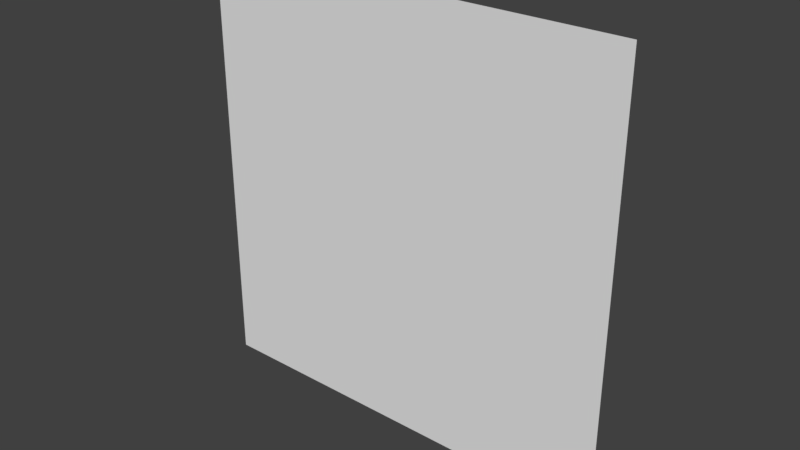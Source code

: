 # Source: slime_character_banana.blend  (saved by Blender 2.78.0; exported with 4.5.12 LTS)
import bpy
from mathutils import Matrix  # noqa: F401  (used for matrix-valued properties, if any)

bpy.ops.wm.read_factory_settings(use_empty=True)
scene = bpy.context.scene
scene.name = 'Scene'

# ---- collections
col_collection_1 = bpy.data.collections.new('Collection 1'); scene.collection.children.link(col_collection_1)

# ---- materials (node trees are filled in below, after node groups)
mat_mat_slime_body = bpy.data.materials.new('mat_slime_body')
mat_mat_slime_body.alpha_threshold = 0.0
mat_mat_slime_body.use_transparent_shadow = False
mat_mat_slime_body.preview_render_type = 'FLAT'
mat_mat_slime_body.roughness = 0.5
mat_mat_slime_body.specular_intensity = 0.0
mat_mat_slime_eyes = bpy.data.materials.new('mat_slime_eyes')
mat_mat_slime_eyes.alpha_threshold = 0.0
mat_mat_slime_eyes.use_transparent_shadow = False
mat_mat_slime_eyes.preview_render_type = 'FLAT'
mat_mat_slime_eyes.roughness = 0.5
mat_mat_slime_eyes.specular_intensity = 0.0
mat_mat_slime_eyebrows = bpy.data.materials.new('mat_slime_eyebrows')
mat_mat_slime_eyebrows.alpha_threshold = 0.0
mat_mat_slime_eyebrows.use_transparent_shadow = False
mat_mat_slime_eyebrows.preview_render_type = 'FLAT'
mat_mat_slime_eyebrows.roughness = 0.5
mat_mat_slime_eyebrows.specular_intensity = 0.0
mat_mat_slime_pupils = bpy.data.materials.new('mat_slime_pupils')
mat_mat_slime_pupils.alpha_threshold = 0.0
mat_mat_slime_pupils.use_transparent_shadow = False
mat_mat_slime_pupils.preview_render_type = 'FLAT'
mat_mat_slime_pupils.roughness = 0.5
mat_mat_slime_pupils.specular_intensity = 0.0

# ---- material node trees

# ---- world
world_world = bpy.data.worlds.new('World'); scene.world = world_world
world_world.color = (0.05088, 0.05088, 0.05088)
world_world.use_sun_shadow = False
world_world.sun_shadow_jitter_overblur = 0.0
world_world.cycles.sampling_method = 'MANUAL'

# ---- meshes
me_plane_slime_body_round_003 = bpy.data.meshes.new('plane_slime_body_round.003')
me_plane_slime_body_round_003.from_pydata([(-0.08889, -0.08889, -0.1), (0.08889, -0.08889, -0.1), (-0.08889, -0.6222, -0.1), (0.08889, -0.6222, -0.1), (-0.6222, -0.08889, -0.1), (-0.6222, -0.6222, -0.1), (0.6222, -0.08889, -0.1), (0.6222, -0.6222, -0.1)], [], [(0, 1, 3, 2), (0, 2, 5, 4), (3, 1, 6, 7)])
me_plane_slime_body_round_003.polygons.foreach_set('material_index', [1, 1, 1])
_uv = me_plane_slime_body_round_003.uv_layers.new(name='UVMap')
_uv.uv.foreach_set('vector', [0.0, 0.0, 0.0625, 0.0, 0.0625, 0.125, 0.0, 0.125, 0.375, 0.875, 0.375, 0.75, 0.25, 0.75, 0.25, 0.875, 0.375, 0.75, 0.375, 0.875, 0.25, 0.875, 0.25, 0.75])
me_plane_slime_body_round_003.materials.append(mat_mat_slime_body)
me_plane_slime_body_round_003.materials.append(mat_mat_slime_eyes)
me_plane_slime_body_round_003.materials.append(mat_mat_slime_eyebrows)
me_plane_slime_body_round_003.materials.append(mat_mat_slime_pupils)
me_plane_slime_body_round_003.use_remesh_preserve_volume = False
me_plane_slime_body_round_003.use_remesh_preserve_attributes = False
me_plane_slime_body_round_003.use_mirror_vertex_groups = False
me_plane_slime_body_round_003.update()
me_plane_slime_body_round_002 = bpy.data.meshes.new('plane_slime_body_round.002')
me_plane_slime_body_round_002.from_pydata([(-0.08889, 0.1778, -0.1), (0.08889, 0.1778, -0.1), (-0.08889, -0.3556, -0.1), (0.08889, -0.3556, -0.1), (-0.6222, 0.1778, -0.1), (-0.6222, -0.3556, -0.1), (0.6222, 0.1778, -0.1), (0.6222, -0.3556, -0.1)], [], [(0, 1, 3, 2), (0, 2, 5, 4), (3, 1, 6, 7)])
me_plane_slime_body_round_002.polygons.foreach_set('material_index', [2, 2, 2])
_uv = me_plane_slime_body_round_002.uv_layers.new(name='UVMap')
_uv.uv.foreach_set('vector', [0.0, 0.0, 0.0625, 0.0, 0.0625, 0.125, 0.0, 0.125, 0.375, 1.0, 0.375, 0.875, 0.25, 0.875, 0.25, 1.0, 0.375, 0.875, 0.375, 1.0, 0.25, 1.0, 0.25, 0.875])
me_plane_slime_body_round_002.materials.append(mat_mat_slime_body)
me_plane_slime_body_round_002.materials.append(mat_mat_slime_eyes)
me_plane_slime_body_round_002.materials.append(mat_mat_slime_eyebrows)
me_plane_slime_body_round_002.materials.append(mat_mat_slime_pupils)
me_plane_slime_body_round_002.use_remesh_preserve_volume = False
me_plane_slime_body_round_002.use_remesh_preserve_attributes = False
me_plane_slime_body_round_002.use_mirror_vertex_groups = False
me_plane_slime_body_round_002.update()
me_plane_slime_body_round_001 = bpy.data.meshes.new('plane_slime_body_round.001')
me_plane_slime_body_round_001.from_pydata([(-0.08889, -0.1333, -0.2), (0.08889, -0.1333, -0.2), (-0.08889, -0.6222, -0.2), (0.08889, -0.6222, -0.2), (-0.5778, -0.1333, -0.2), (-0.5778, -0.6222, -0.2), (0.5778, -0.1333, -0.2), (0.5778, -0.6222, -0.2)], [], [(0, 1, 3, 2), (0, 2, 5, 4), (3, 1, 6, 7)])
me_plane_slime_body_round_001.polygons.foreach_set('material_index', [3, 3, 3])
_uv = me_plane_slime_body_round_001.uv_layers.new(name='UVMap')
_uv.uv.foreach_set('vector', [0.0, 0.0, 0.0625, 0.0, 0.0625, 0.125, 0.0, 0.125, 0.25, 0.75, 0.25, 0.625, 0.375, 0.625, 0.375, 0.75, 0.375, 0.625, 0.375, 0.75, 0.25, 0.75, 0.25, 0.625])
me_plane_slime_body_round_001.materials.append(mat_mat_slime_body)
me_plane_slime_body_round_001.materials.append(mat_mat_slime_eyes)
me_plane_slime_body_round_001.materials.append(mat_mat_slime_eyebrows)
me_plane_slime_body_round_001.materials.append(mat_mat_slime_pupils)
me_plane_slime_body_round_001.use_remesh_preserve_volume = False
me_plane_slime_body_round_001.use_remesh_preserve_attributes = False
me_plane_slime_body_round_001.use_mirror_vertex_groups = False
me_plane_slime_body_round_001.update()
me_plane_slime_body_round = bpy.data.meshes.new('plane_slime_body_round')
me_plane_slime_body_round.from_pydata([(-1.304, -1.196, 0.03045), (1.304, -1.196, 0.03045), (-1.304, 1.413, 0.03045), (1.304, 1.413, 0.03045), (-1.304, 0.1083, 0.03045), (0.0, -1.196, 0.03045), (1.304, 0.1083, 0.03045), (0.0, 1.413, 0.03045), (0.0, 0.1083, 0.03045), (-1.304, -0.544, 0.03045), (0.6522, -1.196, 0.03045), (1.304, 0.7605, 0.03045), (-0.6522, 1.413, 0.03045), (-1.304, 0.7605, 0.03045), (-0.6522, -1.196, 0.03045), (1.304, -0.544, 0.03045), (0.6522, 1.413, 0.03045), (0.0, 0.7605, 0.03045), (0.0, -0.544, 0.03045), (-0.6522, 0.1083, 0.03045), (0.6522, 0.1083, 0.03045), (0.6522, -0.544, 0.03045), (-0.6522, -0.544, 0.03045), (-0.6522, 0.7605, 0.03045), (0.6522, 0.7605, 0.03045), (-1.304, -0.8701, 0.03045), (0.9784, -1.196, 0.03045), (1.304, 1.087, 0.03045), (-0.9784, 1.413, 0.03045), (-1.304, 0.4344, 0.03045), (-0.3261, -1.196, 0.03045), (1.304, -0.2179, 0.03045), (0.3261, 1.413, 0.03045), (0.0, 1.087, 0.03045), (0.0, -0.2179, 0.03045), (-0.9784, 0.1083, 0.03045), (0.3261, 0.1083, 0.03045), (-1.304, -0.2179, 0.03045), (0.3261, -1.196, 0.03045), (1.304, 0.4344, 0.03045), (-0.3261, 1.413, 0.03045), (-1.304, 1.087, 0.03045), (-0.9784, -1.196, 0.03045), (1.304, -0.8701, 0.03045), (0.9784, 1.413, 0.03045), (0.0, 0.4344, 0.03045), (0.0, -0.8701, 0.03045), (-0.3261, 0.1083, 0.03045), (0.9784, 0.1083, 0.03045), (0.6522, -0.2179, 0.03045), (0.6522, -0.8701, 0.03045), (0.3261, -0.544, 0.03045), (0.9784, -0.544, 0.03045), (-0.6522, -0.2179, 0.03045), (-0.6522, -0.8701, 0.03045), (-0.9784, -0.544, 0.03045), (-0.3261, -0.544, 0.03045), (-0.6522, 1.087, 0.03045), (-0.6522, 0.4344, 0.03045), (-0.9784, 0.7605, 0.03045), (-0.3261, 0.7605, 0.03045), (0.6522, 1.087, 0.03045), (0.6522, 0.4344, 0.03045), (0.3261, 0.7605, 0.03045), (0.9784, 0.7605, 0.03045), (0.9784, 0.4344, 0.03045), (0.3261, 0.4344, 0.03045), (0.3261, 1.087, 0.03045), (-0.3261, 0.4344, 0.03045), (-0.9784, 0.4344, 0.03045), (-0.9784, 1.087, 0.03045), (-0.3261, -0.8701, 0.03045), (-0.9784, -0.8701, 0.03045), (-0.9784, -0.2179, 0.03045), (0.9784, -0.8701, 0.03045), (0.3261, -0.8701, 0.03045), (0.3261, -0.2179, 0.03045), (0.9784, -0.2179, 0.03045), (-0.3261, -0.2179, 0.03045), (-0.3261, 1.087, 0.03045), (0.9784, 1.087, 0.03045)], [], [(80, 44, 3, 27), (79, 40, 7, 33), (78, 47, 8, 34), (77, 48, 6, 31), (76, 36, 20, 49), (75, 51, 21, 50), (74, 52, 15, 43), (73, 35, 19, 53), (72, 55, 22, 54), (71, 56, 18, 46), (70, 28, 12, 57), (69, 59, 23, 58), (68, 60, 17, 45), (67, 32, 16, 61), (66, 63, 24, 62), (65, 64, 11, 39), (62, 24, 64, 65), (20, 62, 65, 48), (48, 65, 39, 6), (45, 17, 63, 66), (8, 45, 66, 36), (36, 66, 62, 20), (33, 7, 32, 67), (17, 33, 67, 63), (63, 67, 61, 24), (58, 23, 60, 68), (19, 58, 68, 47), (47, 68, 45, 8), (29, 13, 59, 69), (4, 29, 69, 35), (35, 69, 58, 19), (41, 2, 28, 70), (13, 41, 70, 59), (59, 70, 57, 23), (54, 22, 56, 71), (14, 54, 71, 30), (30, 71, 46, 5), (25, 9, 55, 72), (0, 25, 72, 42), (42, 72, 54, 14), (37, 4, 35, 73), (9, 37, 73, 55), (55, 73, 53, 22), (50, 21, 52, 74), (10, 50, 74, 26), (26, 74, 43, 1), (46, 18, 51, 75), (5, 46, 75, 38), (38, 75, 50, 10), (34, 8, 36, 76), (18, 34, 76, 51), (51, 76, 49, 21), (49, 20, 48, 77), (21, 49, 77, 52), (52, 77, 31, 15), (53, 19, 47, 78), (22, 53, 78, 56), (56, 78, 34, 18), (57, 12, 40, 79), (23, 57, 79, 60), (60, 79, 33, 17), (61, 16, 44, 80), (24, 61, 80, 64), (64, 80, 27, 11)])
_uv = me_plane_slime_body_round.uv_layers.new(name='UVMap')
_uv.uv.foreach_set('vector', [0.1253, 0.8749, 0.1254, 0.9999, 0.000445, 0.9999, 0.0004019, 0.875, 0.6251, 0.8748, 0.6251, 0.9997, 0.5002, 0.9997, 0.5001, 0.8748, 0.6249, 0.375, 0.6249, 0.5, 0.5, 0.5, 0.5, 0.3751, 0.1252, 0.3752, 0.1252, 0.5001, 0.0002724, 0.5002, 0.0002292, 0.3752, 0.375, 0.3751, 0.3751, 0.5, 0.2501, 0.5001, 0.2501, 0.3752, 0.3749, 0.1252, 0.375, 0.2502, 0.25, 0.2502, 0.25, 0.1253, 0.1251, 0.1253, 0.1251, 0.2503, 0.0001862, 0.2503, 0.0001431, 0.1254, 0.8748, 0.3749, 0.8748, 0.4999, 0.7499, 0.4999, 0.7498, 0.375, 0.8747, 0.1251, 0.8747, 0.25, 0.7498, 0.2501, 0.7497, 0.1251, 0.6248, 0.1252, 0.6248, 0.2501, 0.4999, 0.2501, 0.4999, 0.1252, 0.8749, 0.8747, 0.875, 0.9996, 0.75, 0.9996, 0.75, 0.8747, 0.8748, 0.6248, 0.8749, 0.7497, 0.75, 0.7498, 0.7499, 0.6248, 0.625, 0.6249, 0.625, 0.7498, 0.5001, 0.7499, 0.5, 0.6249, 0.3752, 0.8748, 0.3752, 0.9998, 0.2503, 0.9998, 0.2503, 0.8749, 0.3751, 0.625, 0.3752, 0.7499, 0.2502, 0.75, 0.2502, 0.625, 0.1252, 0.6251, 0.1253, 0.75, 0.0003587, 0.75, 0.0003155, 0.6251, 0.2502, 0.625, 0.2502, 0.75, 0.1253, 0.75, 0.1252, 0.6251, 0.2501, 0.5001, 0.2502, 0.625, 0.1252, 0.6251, 0.1252, 0.5001, 0.1252, 0.5001, 0.1252, 0.6251, 0.0003155, 0.6251, 0.0002724, 0.5002, 0.5, 0.6249, 0.5001, 0.7499, 0.3752, 0.7499, 0.3751, 0.625, 0.5, 0.5, 0.5, 0.6249, 0.3751, 0.625, 0.3751, 0.5, 0.3751, 0.5, 0.3751, 0.625, 0.2502, 0.625, 0.2501, 0.5001, 0.5001, 0.8748, 0.5002, 0.9997, 0.3752, 0.9998, 0.3752, 0.8748, 0.5001, 0.7499, 0.5001, 0.8748, 0.3752, 0.8748, 0.3752, 0.7499, 0.3752, 0.7499, 0.3752, 0.8748, 0.2503, 0.8749, 0.2502, 0.75, 0.7499, 0.6248, 0.75, 0.7498, 0.625, 0.7498, 0.625, 0.6249, 0.7499, 0.4999, 0.7499, 0.6248, 0.625, 0.6249, 0.6249, 0.5, 0.6249, 0.5, 0.625, 0.6249, 0.5, 0.6249, 0.5, 0.5, 0.9998, 0.6248, 0.9998, 0.7497, 0.8749, 0.7497, 0.8748, 0.6248, 0.9997, 0.4998, 0.9998, 0.6248, 0.8748, 0.6248, 0.8748, 0.4999, 0.8748, 0.4999, 0.8748, 0.6248, 0.7499, 0.6248, 0.7499, 0.4999, 0.9999, 0.8746, 0.9999, 0.9996, 0.875, 0.9996, 0.8749, 0.8747, 0.9998, 0.7497, 0.9999, 0.8746, 0.8749, 0.8747, 0.8749, 0.7497, 0.8749, 0.7497, 0.8749, 0.8747, 0.75, 0.8747, 0.75, 0.7498, 0.7497, 0.1251, 0.7498, 0.2501, 0.6248, 0.2501, 0.6248, 0.1252, 0.7497, 0.0001864, 0.7497, 0.1251, 0.6248, 0.1252, 0.6248, 0.0002295, 0.6248, 0.0002295, 0.6248, 0.1252, 0.4999, 0.1252, 0.4998, 0.0002726, 0.9996, 0.125, 0.9996, 0.25, 0.8747, 0.25, 0.8747, 0.1251, 0.9996, 9.99e-05, 0.9996, 0.125, 0.8747, 0.1251, 0.8746, 0.0001432, 0.8746, 0.0001432, 0.8747, 0.1251, 0.7497, 0.1251, 0.7497, 0.0001864, 0.9997, 0.3749, 0.9997, 0.4998, 0.8748, 0.4999, 0.8748, 0.3749, 0.9996, 0.25, 0.9997, 0.3749, 0.8748, 0.3749, 0.8747, 0.25, 0.8747, 0.25, 0.8748, 0.3749, 0.7498, 0.375, 0.7498, 0.2501, 0.25, 0.1253, 0.25, 0.2502, 0.1251, 0.2503, 0.1251, 0.1253, 0.25, 0.0003589, 0.25, 0.1253, 0.1251, 0.1253, 0.125, 0.000402, 0.125, 0.000402, 0.1251, 0.1253, 0.0001431, 0.1254, 9.99e-05, 0.0004452, 0.4999, 0.1252, 0.4999, 0.2501, 0.375, 0.2502, 0.3749, 0.1252, 0.4998, 0.0002726, 0.4999, 0.1252, 0.3749, 0.1252, 0.3749, 0.0003158, 0.3749, 0.0003158, 0.3749, 0.1252, 0.25, 0.1253, 0.25, 0.0003589, 0.5, 0.3751, 0.5, 0.5, 0.3751, 0.5, 0.375, 0.3751, 0.4999, 0.2501, 0.5, 0.3751, 0.375, 0.3751, 0.375, 0.2502, 0.375, 0.2502, 0.375, 0.3751, 0.2501, 0.3752, 0.25, 0.2502, 0.2501, 0.3752, 0.2501, 0.5001, 0.1252, 0.5001, 0.1252, 0.3752, 0.25, 0.2502, 0.2501, 0.3752, 0.1252, 0.3752, 0.1251, 0.2503, 0.1251, 0.2503, 0.1252, 0.3752, 0.0002292, 0.3752, 0.0001862, 0.2503, 0.7498, 0.375, 0.7499, 0.4999, 0.6249, 0.5, 0.6249, 0.375, 0.7498, 0.2501, 0.7498, 0.375, 0.6249, 0.375, 0.6248, 0.2501, 0.6248, 0.2501, 0.6249, 0.375, 0.5, 0.3751, 0.4999, 0.2501, 0.75, 0.8747, 0.75, 0.9996, 0.6251, 0.9997, 0.6251, 0.8748, 0.75, 0.7498, 0.75, 0.8747, 0.6251, 0.8748, 0.625, 0.7498, 0.625, 0.7498, 0.6251, 0.8748, 0.5001, 0.8748, 0.5001, 0.7499, 0.2503, 0.8749, 0.2503, 0.9998, 0.1254, 0.9999, 0.1253, 0.8749, 0.2502, 0.75, 0.2503, 0.8749, 0.1253, 0.8749, 0.1253, 0.75, 0.1253, 0.75, 0.1253, 0.8749, 0.0004019, 0.875, 0.0003587, 0.75])
me_plane_slime_body_round.materials.append(mat_mat_slime_body)
me_plane_slime_body_round.materials.append(mat_mat_slime_eyes)
me_plane_slime_body_round.materials.append(mat_mat_slime_eyebrows)
me_plane_slime_body_round.materials.append(mat_mat_slime_pupils)
me_plane_slime_body_round.use_remesh_preserve_volume = False
me_plane_slime_body_round.use_remesh_preserve_attributes = False
me_plane_slime_body_round.use_mirror_vertex_groups = False
me_plane_slime_body_round.update()
arm_armature_slime_body = bpy.data.armatures.new('armature_slime_body')  # bones are not reproduced

# ---- objects
ob_armature_slime_body = bpy.data.objects.new('Armature_slime_body', arm_armature_slime_body)
ob_slime_eyes = bpy.data.objects.new('slime_eyes', me_plane_slime_body_round_003)
ob_slime_eyebrows = bpy.data.objects.new('slime_eyebrows', me_plane_slime_body_round_002)
ob_slime_pupils = bpy.data.objects.new('slime_pupils', me_plane_slime_body_round_001)
ob_slime_body = bpy.data.objects.new('slime_body', me_plane_slime_body_round)

# ---- transforms, parenting, visibility, modifiers, constraints
ob_armature_slime_body.location = (0.0, 0.0, -8.0)
ob_armature_slime_body.lineart.crease_threshold = 0.0
ob_slime_eyes.parent = ob_armature_slime_body
ob_slime_eyes.matrix_parent_inverse = Matrix(((1.0, 0.0, 0.0, 0.0), (0.0, 1.0, 0.0, 0.0), (0.0, 0.0, 1.0, 8.0), (0.0, 0.0, 0.0, 1.0)))
ob_slime_eyes.location = (0.207, -8.85e-08, 4.084)
ob_slime_eyes.rotation_euler = (1.571, -0.0137, -1.841e-09)
ob_slime_eyes.scale = (3.161, 3.161, 0.7025)
ob_slime_eyes.lineart.crease_threshold = 0.0
_vg = ob_slime_eyes.vertex_groups.new(name='lv1')
for _i, _w in zip([5, 7], [0.0, 0.0]): _vg.add([_i], _w, 'REPLACE')
_vg = ob_slime_eyes.vertex_groups.new(name='lv3')
_vg = ob_slime_eyes.vertex_groups.new(name='lv2')
_vg.add([0, 1, 2, 3, 4, 5, 6, 7], 1.0, 'REPLACE')
_vg = ob_slime_eyes.vertex_groups.new(name='eyebrows_control')
_vg = ob_slime_eyes.vertex_groups.new(name='pupils_control')
_m = ob_slime_eyes.modifiers.new('Armature', 'ARMATURE')
_m.object = ob_armature_slime_body
ob_slime_eyebrows.parent = ob_armature_slime_body
ob_slime_eyebrows.matrix_parent_inverse = Matrix(((1.0, 0.0, 0.0, 0.0), (0.0, 1.0, 0.0, 0.0), (0.0, 0.0, 1.0, 8.0), (0.0, 0.0, 0.0, 1.0)))
ob_slime_eyebrows.location = (0.207, -8.85e-08, 4.084)
ob_slime_eyebrows.rotation_euler = (1.571, -0.0137, -1.841e-09)
ob_slime_eyebrows.scale = (3.161, 3.161, 0.7025)
ob_slime_eyebrows.lineart.crease_threshold = 0.0
_vg = ob_slime_eyebrows.vertex_groups.new(name='lv1')
_vg = ob_slime_eyebrows.vertex_groups.new(name='lv3')
_vg = ob_slime_eyebrows.vertex_groups.new(name='lv2')
_vg = ob_slime_eyebrows.vertex_groups.new(name='eyebrows_control')
_vg.add([0, 1, 2, 3, 4, 5, 6, 7], 1.0, 'REPLACE')
_vg = ob_slime_eyebrows.vertex_groups.new(name='pupils_control')
_m = ob_slime_eyebrows.modifiers.new('Armature', 'ARMATURE')
_m.object = ob_armature_slime_body
ob_slime_pupils.parent = ob_armature_slime_body
ob_slime_pupils.matrix_parent_inverse = Matrix(((1.0, 0.0, 0.0, 0.0), (0.0, 1.0, 0.0, 0.0), (0.0, 0.0, 1.0, 8.0), (0.0, 0.0, 0.0, 1.0)))
ob_slime_pupils.location = (0.207, -8.85e-08, 4.084)
ob_slime_pupils.rotation_euler = (1.571, -0.0137, -1.841e-09)
ob_slime_pupils.scale = (3.161, 3.161, 0.7025)
ob_slime_pupils.lineart.crease_threshold = 0.0
_vg = ob_slime_pupils.vertex_groups.new(name='lv1')
for _i, _w in zip([5, 7], [0.0, 0.0]): _vg.add([_i], _w, 'REPLACE')
_vg = ob_slime_pupils.vertex_groups.new(name='lv3')
_vg = ob_slime_pupils.vertex_groups.new(name='lv2')
_vg = ob_slime_pupils.vertex_groups.new(name='eyebrows_control')
_vg = ob_slime_pupils.vertex_groups.new(name='pupils_control')
_vg.add([0, 1, 2, 3, 4, 5, 6, 7], 1.0, 'REPLACE')
_m = ob_slime_pupils.modifiers.new('Armature', 'ARMATURE')
_m.object = ob_armature_slime_body
ob_slime_body.parent = ob_armature_slime_body
ob_slime_body.matrix_parent_inverse = Matrix(((1.0, 0.0, 0.0, 0.0), (0.0, 1.0, 0.0, 0.0), (0.0, 0.0, 1.0, 8.0), (0.0, 0.0, 0.0, 1.0)))
ob_slime_body.location = (0.0, 0.0, 0.0)
ob_slime_body.rotation_euler = (1.571, 0.0, 0.0)
ob_slime_body.scale = (4.5, 4.5, 1.0)
ob_slime_body.lineart.crease_threshold = 0.0
_vg = ob_slime_body.vertex_groups.new(name='lv1')
for _i, _w in zip([0, 1, 2, 3, 4, 5, 6, 7, 8, 9, 10, 11, 12, 13, 14, 15, 16, 17, 18, 19, 20, 21, 22, 23, 24, 25, 26, 27, 28, 29, 30, 31, 32, 33, 34, 35, 36, 37, 38, 39, 40, 41, 42, 43, 44, 45, 46, 47, 48, 49, 50, 51, 52, 53, 54, 55, 56, 57, 58, 59, 60, 61, 62, 63, 64, 65, 66, 67, 68, 69, 70, 71, 72, 73, 74, 75, 76, 77, 78, 79, 80], [0.6, 0.6001, 3.27e-09, 0.007111, 0.1, 0.6, 0.1, 0.0, 0.1217, 0.4, 0.6, 1.589e-12, 8.526e-10, 4.872e-09, 0.6, 0.3893, 1.502e-09, 0.0, 0.4, 0.1221, 0.1221, 0.4, 0.4, 1.429e-13, 1.029e-14, 0.4535, 0.6, 0.003343, 3.885e-11, 1.07e-05, 0.6, 0.1222, 0.0, 0.0, 0.1243, 0.1042, 0.1004, 0.1218, 0.6, 0.004305, 0.0, 0.0142, 0.6, 0.4999, 5.131e-06, 5.529e-06, 0.4818, 0.1221, 0.1, 0.1221, 0.4829, 0.4, 0.4, 0.1345, 0.4965, 0.4, 0.4, 0.00852, 8.104e-06, 3.089e-12, 6.927e-16, 0.008516, 8.122e-06, 6.525e-16, 5.446e-14, 0.000264, 6.249e-06, 0.00124, 6.269e-06, 9.624e-06, 0.01199, 0.491, 0.4861, 0.1221, 0.4999, 0.4646, 0.1222, 0.1221, 0.1226, 0.00124, 0.01201]): _vg.add([_i], _w, 'REPLACE')
_vg = ob_slime_body.vertex_groups.new(name='lv3')
for _i, _w in zip([0, 1, 2, 3, 4, 5, 6, 7, 8, 9, 10, 11, 12, 13, 14, 15, 16, 17, 18, 19, 20, 21, 22, 23, 24, 25, 26, 27, 28, 29, 30, 31, 32, 33, 34, 35, 36, 37, 38, 39, 40, 41, 42, 43, 44, 45, 46, 47, 48, 49, 50, 51, 52, 53, 54, 55, 56, 57, 58, 59, 60, 61, 62, 63, 64, 65, 66, 67, 68, 69, 70, 71, 72, 73, 74, 75, 76, 77, 78, 79, 80], [0.0, 0.0, 0.5, 0.5, 0.1221, 0.0, 0.1221, 0.5, 0.1222, 2.676e-13, 0.0, 0.3254, 0.5, 0.3251, 0.0, 1.325e-07, 0.5, 0.3251, 0.0, 0.1302, 0.1221, 7.532e-09, 7.398e-09, 0.3251, 0.3251, 0.0, 0.0, 0.5, 0.5, 0.125, 0.0, 1.109e-21, 0.5, 0.5, 2.583e-27, 0.1223, 0.1221, 3.942e-26, 0.0, 0.1221, 0.5, 0.5, 0.0, 9.24e-20, 0.5, 0.1293, 0.0, 0.1353, 0.1221, 2.926e-25, 1.393e-22, 2.141e-09, 1.178e-08, 3.865e-26, 3.45e-30, 3.471e-09, 2.14e-09, 0.5001, 0.1364, 0.3529, 0.3251, 0.5, 0.1368, 0.3251, 0.3251, 0.1253, 0.1397, 0.5, 0.1221, 0.1221, 0.5, 0.0, 5.462e-28, 2.716e-26, 4.45e-21, 0.0, 1.911e-26, 0.01787, 1.198e-26, 0.5, 0.5]): _vg.add([_i], _w, 'REPLACE')
_vg = ob_slime_body.vertex_groups.new(name='lv2')
for _i, _w in zip([0, 1, 2, 3, 4, 5, 6, 7, 8, 9, 10, 11, 12, 13, 14, 15, 16, 17, 18, 19, 20, 21, 22, 23, 24, 25, 26, 27, 28, 29, 30, 31, 32, 33, 34, 35, 36, 37, 38, 39, 40, 41, 42, 43, 44, 45, 46, 47, 48, 49, 50, 51, 52, 53, 54, 55, 56, 57, 58, 59, 60, 61, 62, 63, 64, 65, 66, 67, 68, 69, 70, 71, 72, 73, 74, 75, 76, 77, 78, 79, 80], [0.0, 0.0, 6.235e-14, 8.072e-12, 0.9, 0.0, 0.9, 8.686e-16, 0.7999, 0.3067, 0.0, 0.35, 4.47e-16, 0.2793, 0.0, 0.3351, 5.788e-17, 0.35, 0.35, 0.8, 0.8, 0.35, 0.35, 0.3494, 0.35, 0.1, 0.0, 0.1001, 3.923e-15, 0.3249, 0.0, 0.3464, 6.091e-17, 0.1151, 0.3596, 0.8, 0.8, 0.275, 0.0, 0.35, 2.832e-15, 0.1027, 0.0, 0.1043, 3.607e-18, 0.3504, 0.1012, 0.7998, 0.8, 0.35, 0.1, 0.35, 0.3251, 0.3893, 0.1002, 0.3301, 0.35, 0.1, 0.35, 0.3499, 0.35, 0.1137, 0.35, 0.35, 0.35, 0.35, 0.35, 0.1296, 0.35, 0.3251, 0.1, 0.1085, 0.1, 0.3624, 0.1001, 0.1, 0.35, 0.3439, 0.3752, 0.1, 0.1022]): _vg.add([_i], _w, 'REPLACE')
_vg = ob_slime_body.vertex_groups.new(name='eyebrows_control')
_vg = ob_slime_body.vertex_groups.new(name='pupils_control')
_m = ob_slime_body.modifiers.new('Armature', 'ARMATURE')
_m.object = ob_armature_slime_body

# ---- collection membership
col_collection_1.objects.link(ob_armature_slime_body)
col_collection_1.objects.link(ob_slime_eyes)
col_collection_1.objects.link(ob_slime_eyebrows)
col_collection_1.objects.link(ob_slime_pupils)
col_collection_1.objects.link(ob_slime_body)

# ---- scene / render settings (as saved in the file)
scene.frame_start = 1; scene.frame_end = 250; scene.frame_set(0)
scene.render.engine = 'BLENDER_EEVEE_NEXT'
scene.render.resolution_percentage = 50
scene.render.dither_intensity = 0.0
scene.render.use_bake_selected_to_active = True
scene.cycles.use_denoising = False
scene.cycles.samples = 128
scene.cycles.sampling_pattern = 'TABULATED_SOBOL'
scene.cycles.light_sampling_threshold = 0.0
scene.cycles.use_adaptive_sampling = False
scene.cycles.use_light_tree = False
scene.cycles.blur_glossy = 0.0
scene.cycles.sample_clamp_indirect = 0.0
scene.view_settings.view_transform = 'Standard'
bpy.context.view_layer.update()

# ---- added for rendering (the .blend has no active camera and no usable light): camera, sun
cam_auto = bpy.data.cameras.new('AutoCamera')
cam_auto.lens = 50.0
cam_auto.sensor_width = 36.0
cam_auto.clip_end = 1000.0
ob_auto_camera = bpy.data.objects.new('AutoCamera', cam_auto)
scene.collection.objects.link(ob_auto_camera)
ob_auto_camera.location = (15.3625, -18.38, 12.7772)
ob_auto_camera.rotation_euler = (1.09748, -7.21219e-08, 0.694738)
scene.camera = ob_auto_camera
light_auto_sun = bpy.data.lights.new('AutoSun', 'SUN')
light_auto_sun.energy = 3.0
light_auto_sun.angle = 0.0523599
ob_auto_sun = bpy.data.objects.new('AutoSun', light_auto_sun)
scene.collection.objects.link(ob_auto_sun)
ob_auto_sun.rotation_euler = (0.872665, 0.174533, 0.523599)
bpy.context.view_layer.update()
